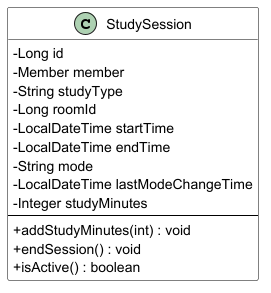

The diagram above was rendered by PlantUML. Its source (embedded in the PNG):
@startuml Session_Entity_Diagram

skinparam classAttributeIconSize 0
skinparam linetype ortho
skinparam backgroundColor #FFFFFF
skinparam class {
    BackgroundColor #FFFFFF
    BorderColor #000000
    ArrowColor #000000
}

class StudySession {
    -Long id
    -Member member
    -String studyType
    -Long roomId
    -LocalDateTime startTime
    -LocalDateTime endTime
    -String mode
    -LocalDateTime lastModeChangeTime
    -Integer studyMinutes
    --
    +addStudyMinutes(int) : void
    +endSession() : void
    +isActive() : boolean
}

@enduml